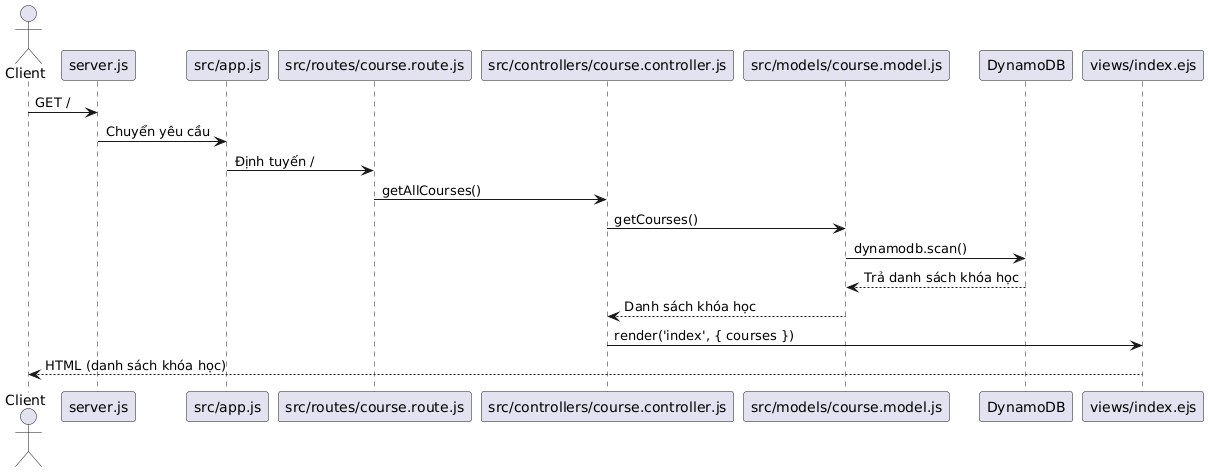

The diagram above was rendered by PlantUML. Its source (embedded in the PNG):
@startuml
actor Client
participant "server.js" as Server
participant "src/app.js" as App
participant "src/routes/course.route.js" as Route
participant "src/controllers/course.controller.js" as Controller
participant "src/models/course.model.js" as Model
participant "DynamoDB" as DB
participant "views/index.ejs" as View

Client -> Server: GET /
Server -> App: Chuyển yêu cầu
App -> Route: Định tuyến /
Route -> Controller: getAllCourses()
Controller -> Model: getCourses()
Model -> DB: dynamodb.scan()
DB --> Model: Trả danh sách khóa học
Model --> Controller: Danh sách khóa học
Controller -> View: render('index', { courses })
View --> Client: HTML (danh sách khóa học)
@enduml